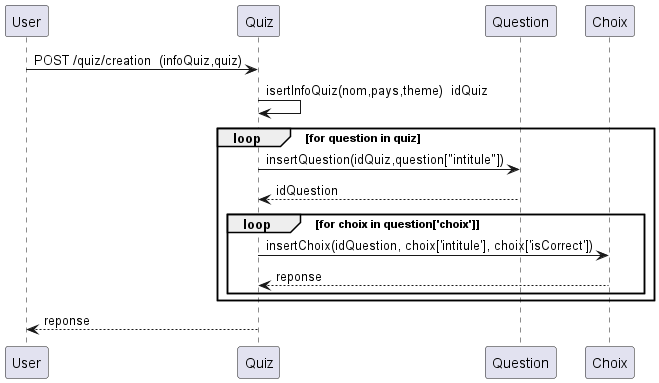

The diagram above was rendered by PlantUML. Its source (embedded in the PNG):
@startuml
User -> Quiz : POST /quiz/creation  (infoQuiz,quiz)
Quiz -> Quiz: isertInfoQuiz(nom,pays,theme)  idQuiz
loop for question in quiz
    Quiz -> Question : insertQuestion(idQuiz,question["intitule"])
    Quiz <-- Question : idQuestion
    loop for choix in question['choix']
        Quiz -> Choix : insertChoix(idQuestion, choix['intitule'], choix['isCorrect'])
        Quiz <-- Choix : reponse
    end
end
User <-- Quiz : reponse
@enduml